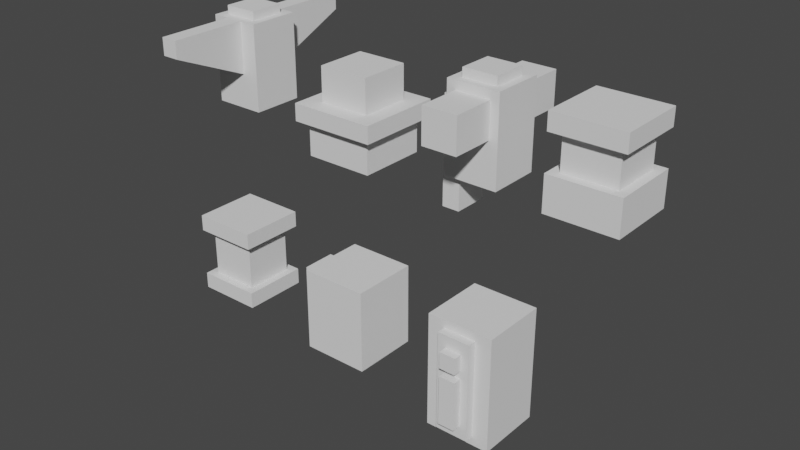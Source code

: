 # Source: testing.blend  (saved by Blender 2.93.20; exported with 4.5.12 LTS)
import bpy
from mathutils import Matrix  # noqa: F401  (used for matrix-valued properties, if any)

bpy.ops.wm.read_factory_settings(use_empty=True)
scene = bpy.context.scene
scene.name = 'Scene'

# ---- collections
col_collection = bpy.data.collections.new('Collection'); scene.collection.children.link(col_collection)

# ---- world
world_world = bpy.data.worlds.new('World'); scene.world = world_world
world_world.use_nodes = True; world_world.node_tree.nodes.clear()
_N = world_world.node_tree.nodes; _L = world_world.node_tree.links
n0 = _N.new('ShaderNodeOutputWorld'); n0.name = 'World Output'; n0.location = (300, 300)
n1 = _N.new('ShaderNodeBackground'); n1.name = 'Background'; n1.location = (10, 300)
n1.inputs[0].default_value = (0.05088, 0.05088, 0.05088, 1.0)
_L.new(n1.outputs[0], n0.inputs[0])
n0.is_active_output = True
world_world.color = (0.05088, 0.05088, 0.05088)
world_world.use_sun_shadow = False
world_world.sun_shadow_jitter_overblur = 0.0

# ---- meshes
me_plane_003 = bpy.data.meshes.new('Plane.003')
me_plane_003.from_pydata([(2.5, 0.2, -0.91), (2.5, 0.2, -0.61), (2.2, 0.2, -0.91), (2.2, 0.2, -0.61), (2.5, 0.4, -0.91), (2.5, 0.4, -0.61), (2.2, 0.4, -0.91), (2.2, 0.4, -0.61), (2.55, 0.1, -0.96), (2.55, 0.1, -0.56), (2.15, 0.1, -0.96), (2.15, 0.1, -0.56), (2.55, -0.1, -0.96), (2.55, -0.1, -0.56), (2.15, -0.1, -0.96), (2.15, -0.1, -0.56), (2.6, 0.2, -1.01), (2.6, 0.2, -0.51), (2.1, 0.2, -1.01), (2.1, 0.2, -0.51), (2.6, 0.1, -1.01), (2.6, 0.1, -0.51), (2.1, 0.1, -1.01), (2.1, 0.1, -0.51)], [], [(1, 3, 2, 0), (5, 4, 6, 7), (0, 2, 6, 4), (2, 3, 7, 6), (3, 1, 5, 7), (1, 0, 4, 5), (9, 11, 10, 8), (13, 12, 14, 15), (8, 10, 14, 12), (10, 11, 15, 14), (11, 9, 13, 15), (9, 8, 12, 13), (17, 19, 18, 16), (21, 20, 22, 23), (16, 18, 22, 20), (18, 19, 23, 22), (19, 17, 21, 23), (17, 16, 20, 21)])
_uv = me_plane_003.uv_layers.new(name='UVMap')
_uv.uv.foreach_set('vector', [0.7814, 0.7691, 0.8941, 0.7691, 0.8941, 0.6564, 0.7814, 0.6564, 0.7814, 0.7691, 0.7814, 0.6564, 0.8941, 0.6564, 0.8941, 0.7691, 0.7814, 0.6564, 0.8941, 0.6564, 0.8941, 0.6564, 0.7814, 0.6564, 0.8941, 0.6564, 0.8941, 0.7691, 0.8941, 0.7691, 0.8941, 0.6564, 0.8941, 0.7691, 0.7814, 0.7691, 0.7814, 0.7691, 0.8941, 0.7691, 0.7814, 0.7691, 0.7814, 0.6564, 0.7814, 0.6564, 0.7814, 0.7691, 0.7814, 0.7691, 0.8941, 0.7691, 0.8941, 0.6564, 0.7814, 0.6564, 0.7814, 0.7691, 0.7814, 0.6564, 0.8941, 0.6564, 0.8941, 0.7691, 0.7814, 0.6564, 0.8941, 0.6564, 0.8941, 0.6564, 0.7814, 0.6564, 0.8941, 0.6564, 0.8941, 0.7691, 0.8941, 0.7691, 0.8941, 0.6564, 0.8941, 0.7691, 0.7814, 0.7691, 0.7814, 0.7691, 0.8941, 0.7691, 0.7814, 0.7691, 0.7814, 0.6564, 0.7814, 0.6564, 0.7814, 0.7691, 0.7814, 0.7691, 0.8941, 0.7691, 0.8941, 0.6564, 0.7814, 0.6564, 0.7814, 0.7691, 0.7814, 0.6564, 0.8941, 0.6564, 0.8941, 0.7691, 0.7814, 0.6564, 0.8941, 0.6564, 0.8941, 0.6564, 0.7814, 0.6564, 0.8941, 0.6564, 0.8941, 0.7691, 0.8941, 0.7691, 0.8941, 0.6564, 0.8941, 0.7691, 0.7814, 0.7691, 0.7814, 0.7691, 0.8941, 0.7691, 0.7814, 0.7691, 0.7814, 0.6564, 0.7814, 0.6564, 0.7814, 0.7691])
me_plane_003.use_remesh_fix_poles = True
me_plane_003.use_remesh_preserve_attributes = False
me_plane_003.use_mirror_vertex_groups = False
me_plane_003.update()
me_plane_004 = bpy.data.meshes.new('Plane.004')
me_plane_004.from_pydata([(1.3, 0.8, -0.25), (1.3, 0.8, -0.55), (1.6, 0.6, -0.25), (1.6, 0.6, -0.55), (1.6, 0.8, -0.25), (1.6, 0.8, -0.55), (1.3, 0.6, -0.55), (1.3, 0.6, -0.25), (1.65, 0.9, -0.6), (1.65, 0.9, -0.2), (1.25, 0.9, -0.6), (1.25, 0.9, -0.2), (1.65, 0.8, -0.6), (1.65, 0.8, -0.2), (1.25, 0.8, -0.6), (1.25, 0.8, -0.2), (1.65, 0.6, -0.6), (1.65, 0.6, -0.2), (1.25, 0.6, -0.6), (1.25, 0.6, -0.2), (1.65, 0.4, -0.6), (1.65, 0.4, -0.2), (1.25, 0.4, -0.6), (1.25, 0.4, -0.2)], [], [(7, 2, 4, 0), (3, 6, 1, 5), (2, 3, 5, 4), (2, 7, 6, 3), (6, 7, 0, 1), (4, 5, 1, 0), (8, 10, 11, 9), (12, 13, 15, 14), (9, 11, 15, 13), (8, 9, 13, 12), (10, 8, 12, 14), (11, 10, 14, 15), (16, 18, 19, 17), (18, 22, 23, 19), (17, 19, 23, 21), (17, 21, 20, 16), (20, 21, 23, 22), (16, 20, 22, 18)])
_uv = me_plane_004.uv_layers.new(name='UVMap')
_uv.uv.foreach_set('vector', [0.5812, 0.7568, 0.4685, 0.7568, 0.4685, 0.6441, 0.5812, 0.6441, 0.4562, 0.7568, 0.3435, 0.7568, 0.3435, 0.6441, 0.4562, 0.6441, 0.3435, 0.7691, 0.4562, 0.7691, 0.4562, 0.8818, 0.3435, 0.8818, 0.5812, 0.7691, 0.5812, 0.8818, 0.4685, 0.8818, 0.4685, 0.7691, 0.7691, 0.8818, 0.6564, 0.8818, 0.6564, 0.7691, 0.7691, 0.7691, 0.8941, 0.5191, 0.7814, 0.5191, 0.7814, 0.4064, 0.8941, 0.4064, 0.319, 0.4816, 0.319, 0.6318, 0.1687, 0.6318, 0.1687, 0.4816, 0.1564, 0.6318, 0.006158, 0.6318, 0.006158, 0.4816, 0.1564, 0.4816, 0.9563, 0.006158, 0.9563, 0.1564, 0.9187, 0.1564, 0.9187, 0.006158, 0.944, 0.6564, 0.944, 0.8066, 0.9064, 0.8066, 0.9064, 0.6564, 0.944, 0.819, 0.944, 0.9692, 0.9064, 0.9692, 0.9064, 0.819, 0.9064, 0.6318, 0.9064, 0.4816, 0.944, 0.4816, 0.944, 0.6318, 0.319, 0.4816, 0.319, 0.6318, 0.1687, 0.6318, 0.1687, 0.4816, 0.9064, 0.4816, 0.944, 0.4816, 0.944, 0.6318, 0.9064, 0.6318, 0.9563, 0.006158, 0.9563, 0.1564, 0.9187, 0.1564, 0.9187, 0.006158, 0.944, 0.8066, 0.9064, 0.8066, 0.9064, 0.6564, 0.944, 0.6564, 0.1564, 0.6318, 0.006158, 0.6318, 0.006158, 0.4816, 0.1564, 0.4816, 0.944, 0.9692, 0.9064, 0.9692, 0.9064, 0.819, 0.944, 0.819])
me_plane_004.use_remesh_fix_poles = True
me_plane_004.use_remesh_preserve_attributes = False
me_plane_004.use_mirror_vertex_groups = False
me_plane_004.update()
me_plane_005 = bpy.data.meshes.new('Plane.005')
me_plane_005.from_pydata([(1.6, 0.4, 1.35), (1.6, 0.4, 1.05), (1.3, 0.4, 1.05), (1.3, 0.4, 1.35), (1.6, 0.9, 1.05), (1.6, 0.9, 1.35), (1.3, 0.9, 1.05), (1.3, 0.9, 1.35), (1.55, 0.85, 1.1), (1.55, 0.85, 1.3), (1.35, 0.85, 1.1), (1.35, 0.85, 1.3), (1.55, 0.95, 1.1), (1.55, 0.95, 1.3), (1.35, 0.95, 1.1), (1.35, 0.95, 1.3), (1.5, 0.9, 1.35), (1.4, 0.9, 1.35), (1.5, 0.9, 1.05), (1.4, 0.9, 1.05), (1.5, 0.6, 1.35), (1.4, 0.6, 1.35), (1.4, 0.6, 1.05), (1.5, 0.6, 1.05), (1.5, 0.9, 1.8), (1.4, 0.9, 1.8), (1.5, 0.9, 0.6), (1.4, 0.9, 0.6), (1.5, 0.8, 1.8), (1.4, 0.8, 1.8), (1.5, 0.8, 0.6), (1.4, 0.8, 0.6)], [], [(1, 2, 3, 0), (16, 17, 7, 6, 19, 18, 4, 5), (8, 9, 11, 10), (12, 14, 15, 13), (11, 9, 13, 15), (9, 8, 12, 13), (8, 10, 14, 12), (10, 11, 15, 14), (5, 4, 1, 0), (19, 6, 2, 1, 4, 18), (20, 16, 5, 0, 3, 7, 17, 21), (21, 17, 16, 20), (6, 7, 3, 2), (17, 16, 24, 25), (18, 19, 27, 26), (26, 27, 31, 30), (25, 24, 28, 29), (23, 30, 31, 22), (28, 20, 21, 29), (21, 17, 25, 29), (16, 20, 28, 24), (23, 18, 26, 30), (27, 19, 22, 31)])
_uv = me_plane_005.uv_layers.new(name='UVMap')
_uv.uv.foreach_set('vector', [0.4685, 0.7691, 0.4685, 0.8818, 0.5812, 0.8818, 0.5812, 0.7691, 0.5812, 0.8067, 0.5812, 0.8443, 0.5812, 0.8818, 0.4685, 0.8818, 0.4685, 0.8443, 0.4685, 0.8067, 0.4685, 0.7691, 0.5812, 0.7691, 0.319, 0.4816, 0.1687, 0.4816, 0.1687, 0.6318, 0.319, 0.6318, 0.319, 0.4816, 0.319, 0.6318, 0.1687, 0.6318, 0.1687, 0.4816, 0.1687, 0.6318, 0.1687, 0.4816, 0.1687, 0.4816, 0.1687, 0.6318, 0.1687, 0.4816, 0.319, 0.4816, 0.319, 0.4816, 0.1687, 0.4816, 0.319, 0.4816, 0.319, 0.6318, 0.319, 0.6318, 0.319, 0.4816, 0.319, 0.6318, 0.1687, 0.6318, 0.1687, 0.6318, 0.319, 0.6318, 0.5812, 0.7691, 0.4685, 0.7691, 0.4685, 0.7691, 0.5812, 0.7691, 0.4685, 0.8443, 0.4685, 0.8818, 0.4685, 0.8818, 0.4685, 0.7691, 0.4685, 0.7691, 0.4685, 0.8067, 0.5812, 0.8067, 0.5812, 0.8067, 0.5812, 0.7691, 0.5812, 0.7691, 0.5812, 0.8818, 0.5812, 0.8818, 0.5812, 0.8443, 0.5812, 0.8443, 0.5812, 0.8443, 0.5812, 0.8443, 0.5812, 0.8067, 0.5812, 0.8067, 0.4685, 0.8818, 0.5812, 0.8818, 0.5812, 0.8818, 0.4685, 0.8818, 0.5812, 0.8443, 0.5812, 0.8067, 0.5812, 0.8067, 0.5812, 0.8443, 0.4685, 0.8067, 0.4685, 0.8443, 0.4685, 0.8443, 0.4685, 0.8067, 0.4685, 0.8067, 0.4685, 0.8443, 0.4685, 0.8443, 0.4685, 0.8067, 0.5812, 0.8443, 0.5812, 0.8067, 0.5812, 0.8067, 0.5812, 0.8443, 0.4685, 0.8067, 0.4685, 0.8067, 0.4685, 0.8443, 0.4685, 0.8443, 0.5812, 0.8067, 0.5812, 0.8067, 0.5812, 0.8443, 0.5812, 0.8443, 0.0, 0.0, 0.0, 0.0, 0.0, 0.0, 0.0, 0.0, 0.0, 0.0, 0.0, 0.0, 0.0, 0.0, 0.0, 0.0, 0.0, 0.0, 0.0, 0.0, 0.0, 0.0, 0.0, 0.0, 0.4685, 0.8443, 0.4685, 0.8443, 0.4685, 0.8443, 0.4685, 0.8443])
me_plane_005.use_remesh_fix_poles = True
me_plane_005.use_remesh_preserve_attributes = False
me_plane_005.use_mirror_vertex_groups = False
me_plane_005.update()
me_plane_006 = bpy.data.meshes.new('Plane.006')
me_plane_006.from_pydata([(1.6, 0.4, 1.35), (1.6, 0.4, 1.05), (1.3, 0.4, 1.05), (1.3, 0.4, 1.35), (1.6, 0.9, 1.05), (1.6, 0.9, 1.35), (1.3, 0.9, 1.05), (1.3, 0.9, 1.35), (1.55, 0.85, 1.1), (1.55, 0.85, 1.3), (1.35, 0.85, 1.1), (1.35, 0.85, 1.3), (1.55, 0.95, 1.1), (1.55, 0.95, 1.3), (1.35, 0.95, 1.1), (1.35, 0.95, 1.3), (1.55, 0.85, 1.35), (1.55, 0.65, 1.35), (1.35, 0.85, 1.35), (1.35, 0.65, 1.35), (1.55, 0.85, 1.05), (1.55, 0.65, 1.05), (1.35, 0.85, 1.05), (1.35, 0.65, 1.05), (1.55, 0.85, 0.8), (1.55, 0.65, 0.8), (1.35, 0.85, 0.8), (1.35, 0.65, 0.8), (1.55, 0.85, 1.6), (1.55, 0.65, 1.6), (1.35, 0.85, 1.6), (1.35, 0.65, 1.6), (1.35, 0.2, 1.1), (1.35, 0.2, 1.3), (1.35, 0.8, 1.1), (1.35, 0.8, 1.3), (1.25, 0.2, 1.1), (1.25, 0.2, 1.3), (1.25, 0.8, 1.1), (1.25, 0.8, 1.3)], [], [(1, 2, 3, 0), (5, 7, 6, 4), (8, 9, 11, 10), (12, 14, 15, 13), (11, 9, 13, 15), (9, 8, 12, 13), (8, 10, 14, 12), (10, 11, 15, 14), (5, 4, 1, 0), (6, 2, 1, 4), (0, 3, 7, 5), (6, 7, 3, 2), (16, 17, 19, 18), (21, 25, 24, 20), (22, 26, 27, 23), (16, 28, 29, 17), (20, 22, 23, 21), (19, 31, 30, 18), (18, 30, 28, 16), (23, 27, 25, 21), (17, 29, 31, 19), (24, 25, 27, 26), (28, 30, 31, 29), (20, 24, 26, 22), (34, 32, 33, 35), (38, 39, 37, 36), (35, 33, 37, 39), (34, 35, 39, 38), (32, 34, 38, 36), (33, 32, 36, 37)])
_uv = me_plane_006.uv_layers.new(name='UVMap')
_uv.uv.foreach_set('vector', [0.4685, 0.7691, 0.4685, 0.8818, 0.5812, 0.8818, 0.5812, 0.7691, 0.5812, 0.7691, 0.5812, 0.8818, 0.4685, 0.8818, 0.4685, 0.7691, 0.319, 0.4816, 0.1687, 0.4816, 0.1687, 0.6318, 0.319, 0.6318, 0.319, 0.4816, 0.319, 0.6318, 0.1687, 0.6318, 0.1687, 0.4816, 0.1687, 0.6318, 0.1687, 0.4816, 0.1687, 0.4816, 0.1687, 0.6318, 0.1687, 0.4816, 0.319, 0.4816, 0.319, 0.4816, 0.1687, 0.4816, 0.319, 0.4816, 0.319, 0.6318, 0.319, 0.6318, 0.319, 0.4816, 0.319, 0.6318, 0.1687, 0.6318, 0.1687, 0.6318, 0.319, 0.6318, 0.5812, 0.7691, 0.4685, 0.7691, 0.4685, 0.7691, 0.5812, 0.7691, 0.4685, 0.8818, 0.4685, 0.8818, 0.4685, 0.7691, 0.4685, 0.7691, 0.5812, 0.7691, 0.5812, 0.8818, 0.5812, 0.8818, 0.5812, 0.7691, 0.4685, 0.8818, 0.5812, 0.8818, 0.5812, 0.8818, 0.4685, 0.8818, 0.319, 0.4816, 0.1687, 0.4816, 0.1687, 0.6318, 0.319, 0.6318, 0.1687, 0.4816, 0.1687, 0.4816, 0.319, 0.4816, 0.319, 0.4816, 0.319, 0.6318, 0.319, 0.6318, 0.1687, 0.6318, 0.1687, 0.6318, 0.319, 0.4816, 0.319, 0.4816, 0.1687, 0.4816, 0.1687, 0.4816, 0.319, 0.4816, 0.319, 0.6318, 0.1687, 0.6318, 0.1687, 0.4816, 0.1687, 0.6318, 0.1687, 0.6318, 0.319, 0.6318, 0.319, 0.6318, 0.319, 0.6318, 0.319, 0.6318, 0.319, 0.4816, 0.319, 0.4816, 0.1687, 0.6318, 0.1687, 0.6318, 0.1687, 0.4816, 0.1687, 0.4816, 0.1687, 0.4816, 0.1687, 0.4816, 0.1687, 0.6318, 0.1687, 0.6318, 0.319, 0.4816, 0.1687, 0.4816, 0.1687, 0.6318, 0.319, 0.6318, 0.319, 0.4816, 0.319, 0.6318, 0.1687, 0.6318, 0.1687, 0.4816, 0.319, 0.4816, 0.319, 0.4816, 0.319, 0.6318, 0.319, 0.6318, 0.4685, 0.8818, 0.4685, 0.8818, 0.5812, 0.8818, 0.5812, 0.8818, 0.4685, 0.8818, 0.5812, 0.8818, 0.5812, 0.8818, 0.4685, 0.8818, 0.5812, 0.8818, 0.5812, 0.8818, 0.5812, 0.8818, 0.5812, 0.8818, 0.4685, 0.8818, 0.5812, 0.8818, 0.5812, 0.8818, 0.4685, 0.8818, 0.4685, 0.8818, 0.4685, 0.8818, 0.4685, 0.8818, 0.4685, 0.8818, 0.5812, 0.8818, 0.4685, 0.8818, 0.4685, 0.8818, 0.5812, 0.8818])
me_plane_006.use_remesh_fix_poles = True
me_plane_006.use_remesh_preserve_attributes = False
me_plane_006.use_mirror_vertex_groups = False
me_plane_006.update()
me_plane_007 = bpy.data.meshes.new('Plane.007')
me_plane_007.from_pydata([(1.65, 0.2, -0.6), (1.65, 0.2, -0.2), (1.25, 0.2, -0.6), (1.25, 0.2, -0.2), (1.65, -0.3, -0.6), (1.65, -0.3, -0.2), (1.25, -0.3, -0.6), (1.25, -0.3, -0.2), (1.25, 0.14, -0.5), (1.25, 0.14, -0.3), (1.25, -0.26, -0.5), (1.25, -0.26, -0.3), (1.15, 0.14, -0.5), (1.15, 0.14, -0.3), (1.15, -0.26, -0.5), (1.15, -0.26, -0.3)], [], [(0, 2, 3, 1), (4, 5, 7, 6), (3, 2, 6, 7), (1, 3, 7, 5), (0, 1, 5, 4), (2, 0, 4, 6), (9, 11, 10, 8), (13, 12, 14, 15), (8, 10, 14, 12), (9, 8, 12, 13), (11, 9, 13, 15), (10, 11, 15, 14)])
_uv = me_plane_007.uv_layers.new(name='UVMap')
_uv.uv.foreach_set('vector', [0.1564, 0.6318, 0.1564, 0.4816, 0.006158, 0.4816, 0.006158, 0.6318, 0.1564, 0.6318, 0.006158, 0.6318, 0.006158, 0.4816, 0.1564, 0.4816, 0.006158, 0.4816, 0.1564, 0.4816, 0.1564, 0.4816, 0.006158, 0.4816, 0.006158, 0.6318, 0.006158, 0.4816, 0.006158, 0.4816, 0.006158, 0.6318, 0.1564, 0.6318, 0.006158, 0.6318, 0.006158, 0.6318, 0.1564, 0.6318, 0.1564, 0.4816, 0.1564, 0.6318, 0.1564, 0.6318, 0.1564, 0.4816, 0.006158, 0.4816, 0.006158, 0.4816, 0.1564, 0.4816, 0.1564, 0.4816, 0.006158, 0.4816, 0.1564, 0.4816, 0.1564, 0.4816, 0.006158, 0.4816, 0.1564, 0.4816, 0.1564, 0.4816, 0.1564, 0.4816, 0.1564, 0.4816, 0.006158, 0.4816, 0.1564, 0.4816, 0.1564, 0.4816, 0.006158, 0.4816, 0.006158, 0.4816, 0.006158, 0.4816, 0.006158, 0.4816, 0.006158, 0.4816, 0.1564, 0.4816, 0.006158, 0.4816, 0.006158, 0.4816, 0.1564, 0.4816])
me_plane_007.use_remesh_fix_poles = True
me_plane_007.use_remesh_preserve_attributes = False
me_plane_007.use_mirror_vertex_groups = False
me_plane_007.update()
me_plane_009 = bpy.data.meshes.new('Plane.009')
me_plane_009.from_pydata([(1.65, 0.2, -0.6), (1.65, 0.2, -0.2), (1.25, 0.2, -0.6), (1.25, 0.2, -0.2), (1.65, 0.1, -0.6), (1.65, 0.1, -0.2), (1.25, 0.1, -0.6), (1.25, 0.1, -0.2), (1.65, -0.2, -0.6), (1.65, -0.2, -0.2), (1.25, -0.2, -0.6), (1.25, -0.2, -0.2), (1.65, -0.3, -0.6), (1.65, -0.3, -0.2), (1.25, -0.3, -0.6), (1.25, -0.3, -0.2), (1.6, 0.1, -0.25), (1.6, 0.1, -0.55), (1.3, 0.1, -0.55), (1.3, 0.1, -0.25), (1.6, -0.2, -0.55), (1.6, -0.2, -0.25), (1.3, -0.2, -0.55), (1.3, -0.2, -0.25)], [], [(0, 2, 3, 1), (4, 5, 7, 6), (3, 2, 6, 7), (1, 3, 7, 5), (0, 1, 5, 4), (2, 0, 4, 6), (8, 10, 11, 9), (12, 13, 15, 14), (11, 10, 14, 15), (9, 11, 15, 13), (8, 9, 13, 12), (10, 8, 12, 14), (16, 17, 18, 19), (21, 23, 22, 20), (16, 19, 23, 21), (17, 16, 21, 20), (18, 17, 20, 22), (19, 18, 22, 23)])
_uv = me_plane_009.uv_layers.new(name='UVMap')
_uv.uv.foreach_set('vector', [0.1564, 0.6318, 0.1564, 0.4816, 0.006158, 0.4816, 0.006158, 0.6318, 0.1564, 0.6318, 0.006158, 0.6318, 0.006158, 0.4816, 0.1564, 0.4816, 0.006158, 0.4816, 0.1564, 0.4816, 0.1564, 0.4816, 0.006158, 0.4816, 0.006158, 0.6318, 0.006158, 0.4816, 0.006158, 0.4816, 0.006158, 0.6318, 0.1564, 0.6318, 0.006158, 0.6318, 0.006158, 0.6318, 0.1564, 0.6318, 0.1564, 0.4816, 0.1564, 0.6318, 0.1564, 0.6318, 0.1564, 0.4816, 0.1564, 0.6318, 0.1564, 0.4816, 0.006158, 0.4816, 0.006158, 0.6318, 0.1564, 0.6318, 0.006158, 0.6318, 0.006158, 0.4816, 0.1564, 0.4816, 0.006158, 0.4816, 0.1564, 0.4816, 0.1564, 0.4816, 0.006158, 0.4816, 0.006158, 0.6318, 0.006158, 0.4816, 0.006158, 0.4816, 0.006158, 0.6318, 0.1564, 0.6318, 0.006158, 0.6318, 0.006158, 0.6318, 0.1564, 0.6318, 0.1564, 0.4816, 0.1564, 0.6318, 0.1564, 0.6318, 0.1564, 0.4816, 0.5812, 0.7691, 0.4685, 0.7691, 0.4685, 0.8818, 0.5812, 0.8818, 0.5812, 0.7691, 0.5812, 0.8818, 0.4685, 0.8818, 0.4685, 0.7691, 0.5812, 0.7691, 0.5812, 0.8818, 0.5812, 0.8818, 0.5812, 0.7691, 0.4685, 0.7691, 0.5812, 0.7691, 0.5812, 0.7691, 0.4685, 0.7691, 0.4685, 0.8818, 0.4685, 0.7691, 0.4685, 0.7691, 0.4685, 0.8818, 0.5812, 0.8818, 0.4685, 0.8818, 0.4685, 0.8818, 0.5812, 0.8818])
me_plane_009.use_remesh_fix_poles = True
me_plane_009.use_remesh_preserve_attributes = False
me_plane_009.use_mirror_vertex_groups = False
me_plane_009.update()
me_plane_012 = bpy.data.meshes.new('Plane.012')
me_plane_012.from_pydata([(1.35, -0.45, -0.25), (1.55, -0.45, -0.25), (1.35, 0.15, -0.25), (1.55, 0.15, -0.25), (1.55, -0.45, -0.15), (1.55, 0.15, -0.15), (1.35, -0.45, -0.15), (1.35, 0.15, -0.15)], [], [(3, 1, 0, 2), (5, 7, 6, 4), (0, 1, 4, 6), (1, 3, 5, 4), (3, 2, 7, 5), (2, 0, 6, 7)])
_uv = me_plane_012.uv_layers.new(name='UVMap')
_uv.uv.foreach_set('vector', [0.006158, 0.6318, 0.006158, 0.6318, 0.006158, 0.4816, 0.006158, 0.4816, 0.006158, 0.6318, 0.006158, 0.4816, 0.006158, 0.4816, 0.006158, 0.6318, 0.006158, 0.4816, 0.006158, 0.6318, 0.006158, 0.6318, 0.006158, 0.4816, 0.006158, 0.6318, 0.006158, 0.6318, 0.006158, 0.6318, 0.006158, 0.6318, 0.006158, 0.6318, 0.006158, 0.4816, 0.006158, 0.4816, 0.006158, 0.6318, 0.006158, 0.4816, 0.006158, 0.4816, 0.006158, 0.4816, 0.006158, 0.4816])
me_plane_012.use_remesh_fix_poles = True
me_plane_012.use_remesh_preserve_attributes = False
me_plane_012.use_mirror_vertex_groups = False
me_plane_012.update()
me_plane_011 = bpy.data.meshes.new('Plane.011')
me_plane_011.from_pydata([(1.65, 0.2, -0.6), (1.65, 0.2, -0.2), (1.25, 0.2, -0.6), (1.25, 0.2, -0.2), (1.65, -0.5, -0.6), (1.65, -0.5, -0.2), (1.25, -0.5, -0.6), (1.25, -0.5, -0.2)], [], [(0, 2, 3, 1), (4, 5, 7, 6), (3, 2, 6, 7), (1, 3, 7, 5), (0, 1, 5, 4), (2, 0, 4, 6)])
_uv = me_plane_011.uv_layers.new(name='UVMap')
_uv.uv.foreach_set('vector', [0.1564, 0.6318, 0.1564, 0.4816, 0.006158, 0.4816, 0.006158, 0.6318, 0.1564, 0.6318, 0.006158, 0.6318, 0.006158, 0.4816, 0.1564, 0.4816, 0.006158, 0.4816, 0.1564, 0.4816, 0.1564, 0.4816, 0.006158, 0.4816, 0.006158, 0.6318, 0.006158, 0.4816, 0.006158, 0.4816, 0.006158, 0.6318, 0.1564, 0.6318, 0.006158, 0.6318, 0.006158, 0.6318, 0.1564, 0.6318, 0.1564, 0.4816, 0.1564, 0.6318, 0.1564, 0.6318, 0.1564, 0.4816])
me_plane_011.use_remesh_fix_poles = True
me_plane_011.use_remesh_preserve_attributes = False
me_plane_011.use_mirror_vertex_groups = False
me_plane_011.update()
me_plane_010 = bpy.data.meshes.new('Plane.010')
me_plane_010.from_pydata([(1.5, -0.375, -0.2), (1.5, -0.075, -0.2), (1.4, -0.375, -0.2), (1.4, -0.075, -0.2), (1.5, -0.025, -0.2), (1.5, 0.075, -0.2), (1.4, -0.025, -0.2), (1.4, 0.075, -0.2), (1.5, -0.375, -0.1), (1.5, -0.075, -0.1), (1.4, -0.375, -0.1), (1.4, -0.075, -0.1), (1.5, 0.075, -0.1), (1.5, -0.025, -0.1), (1.4, -0.025, -0.1), (1.4, 0.075, -0.1)], [], [(1, 0, 2, 3), (5, 4, 6, 7), (9, 11, 10, 8), (12, 15, 14, 13), (6, 4, 13, 14), (4, 5, 12, 13), (2, 0, 8, 10), (0, 1, 9, 8), (5, 7, 15, 12), (7, 6, 14, 15), (1, 3, 11, 9), (3, 2, 10, 11)])
_uv = me_plane_010.uv_layers.new(name='UVMap')
_uv.uv.foreach_set('vector', [0.006158, 0.6318, 0.006158, 0.6318, 0.006158, 0.4816, 0.006158, 0.4816, 0.006158, 0.6318, 0.006158, 0.6318, 0.006158, 0.4816, 0.006158, 0.4816, 0.006158, 0.6318, 0.006158, 0.4816, 0.006158, 0.4816, 0.006158, 0.6318, 0.006158, 0.6318, 0.006158, 0.4816, 0.006158, 0.4816, 0.006158, 0.6318, 0.006158, 0.4816, 0.006158, 0.6318, 0.006158, 0.6318, 0.006158, 0.4816, 0.006158, 0.6318, 0.006158, 0.6318, 0.006158, 0.6318, 0.006158, 0.6318, 0.006158, 0.4816, 0.006158, 0.6318, 0.006158, 0.6318, 0.006158, 0.4816, 0.006158, 0.6318, 0.006158, 0.6318, 0.006158, 0.6318, 0.006158, 0.6318, 0.006158, 0.6318, 0.006158, 0.4816, 0.006158, 0.4816, 0.006158, 0.6318, 0.006158, 0.4816, 0.006158, 0.4816, 0.006158, 0.4816, 0.006158, 0.4816, 0.006158, 0.6318, 0.006158, 0.4816, 0.006158, 0.4816, 0.006158, 0.6318, 0.006158, 0.4816, 0.006158, 0.4816, 0.006158, 0.4816, 0.006158, 0.4816])
me_plane_010.use_remesh_fix_poles = True
me_plane_010.use_remesh_preserve_attributes = False
me_plane_010.use_mirror_vertex_groups = False
me_plane_010.update()

# ---- objects
ob_plane_003 = bpy.data.objects.new('Plane.003', me_plane_003)
ob_plane_002 = bpy.data.objects.new('Plane.002', me_plane_004)
ob_plane_001 = bpy.data.objects.new('Plane.001', me_plane_005)
ob_plane_004 = bpy.data.objects.new('Plane.004', me_plane_006)
ob_plane_005 = bpy.data.objects.new('Plane.005', me_plane_007)
ob_plane_006 = bpy.data.objects.new('Plane.006', me_plane_009)
ob_plane_009 = bpy.data.objects.new('Plane.009', me_plane_012)
ob_plane_008 = bpy.data.objects.new('Plane.008', me_plane_011)
ob_plane_007 = bpy.data.objects.new('Plane.007', me_plane_010)

# ---- transforms, parenting, visibility, modifiers, constraints
ob_plane_003.location = (-2.35, -0.76, 2.08)
ob_plane_003.rotation_euler = (1.571, -0.0, 0.0)
ob_plane_003.lineart.crease_threshold = 0.0
ob_plane_002.location = (0.0, -0.4, 1.7)
ob_plane_002.rotation_euler = (1.571, -0.0, 0.0)
ob_plane_002.lineart.crease_threshold = 0.0
ob_plane_001.location = (-2.24, 1.2, 1.7)
ob_plane_001.rotation_euler = (1.571, -0.0, 0.0)
ob_plane_001.lineart.crease_threshold = 0.0
ob_plane_004.location = (-0.64, 1.2, 1.7)
ob_plane_004.rotation_euler = (1.571, -0.0, 0.0)
ob_plane_004.lineart.crease_threshold = 0.0
ob_plane_005.location = (-1.44, -0.48, 1.12)
ob_plane_005.rotation_euler = (1.571, -0.0, 0.0)
ob_plane_005.lineart.crease_threshold = 0.0
ob_plane_006.location = (-2.4, -0.4, 1.12)
ob_plane_006.rotation_euler = (1.571, -0.0, 0.0)
ob_plane_006.lineart.crease_threshold = 0.0
ob_plane_009.location = (-0.64, -0.4, 1.12)
ob_plane_009.rotation_euler = (1.571, -0.0, 0.0)
ob_plane_009.lineart.crease_threshold = 0.0
ob_plane_008.location = (-0.64, -0.4, 1.12)
ob_plane_008.rotation_euler = (1.571, -0.0, 0.0)
ob_plane_008.lineart.crease_threshold = 0.0
ob_plane_007.location = (-0.64, -0.4, 1.12)
ob_plane_007.rotation_euler = (1.571, -0.0, 0.0)
ob_plane_007.lineart.crease_threshold = 0.0

# ---- collection membership
col_collection.objects.link(ob_plane_003)
col_collection.objects.link(ob_plane_002)
col_collection.objects.link(ob_plane_001)
col_collection.objects.link(ob_plane_004)
col_collection.objects.link(ob_plane_005)
col_collection.objects.link(ob_plane_006)
col_collection.objects.link(ob_plane_009)
col_collection.objects.link(ob_plane_008)
col_collection.objects.link(ob_plane_007)

# ---- scene / render settings (as saved in the file)
scene.frame_start = 1; scene.frame_end = 250; scene.frame_set(1)
scene.render.engine = 'BLENDER_EEVEE_NEXT'
scene.cycles.use_denoising = False
scene.cycles.samples = 128
scene.cycles.sampling_pattern = 'TABULATED_SOBOL'
scene.cycles.use_adaptive_sampling = False
scene.cycles.use_light_tree = False
scene.eevee.use_gtao = True
scene.eevee.gtao_quality = 0.4
scene.eevee.gtao_distance = 2.5
scene.eevee.fast_gi_quality = 0.4
scene.view_settings.view_transform = 'Filmic'
bpy.context.view_layer.update()

# ---- added for rendering (the .blend has no active camera and no usable light): camera, sun
cam_auto = bpy.data.cameras.new('AutoCamera')
cam_auto.lens = 50.0
cam_auto.sensor_width = 36.0
cam_auto.clip_end = 1000.0
ob_auto_camera = bpy.data.objects.new('AutoCamera', cam_auto)
scene.collection.objects.link(ob_auto_camera)
ob_auto_camera.location = (3.63699, -4.06439, 4.34459)
ob_auto_camera.rotation_euler = (1.09748, -7.21219e-08, 0.694738)
scene.camera = ob_auto_camera
light_auto_sun = bpy.data.lights.new('AutoSun', 'SUN')
light_auto_sun.energy = 3.0
light_auto_sun.angle = 0.0523599
ob_auto_sun = bpy.data.objects.new('AutoSun', light_auto_sun)
scene.collection.objects.link(ob_auto_sun)
ob_auto_sun.rotation_euler = (0.872665, 0.174533, 0.523599)
bpy.context.view_layer.update()
